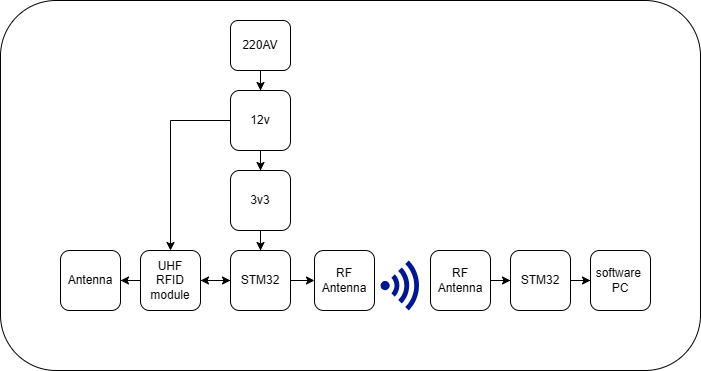

The diagram above was exported from draw.io. Its source (the exported page's mxGraphModel, read from the mxfile embedded in the PNG):
<mxGraphModel dx="886" dy="1638" grid="1" gridSize="10" guides="1" tooltips="1" connect="1" arrows="1" fold="1" page="1" pageScale="1" pageWidth="827" pageHeight="1169" math="0" shadow="0">
  <root>
    <mxCell id="0" />
    <mxCell id="1" parent="0" />
    <mxCell id="VDr2ONNzFtu19JPok-6z-24" value="" style="rounded=1;whiteSpace=wrap;html=1;" vertex="1" parent="1">
      <mxGeometry x="70" y="-120" width="700" height="370" as="geometry" />
    </mxCell>
    <mxCell id="VDr2ONNzFtu19JPok-6z-8" style="edgeStyle=orthogonalEdgeStyle;rounded=0;orthogonalLoop=1;jettySize=auto;html=1;" edge="1" parent="1" source="VDr2ONNzFtu19JPok-6z-1">
      <mxGeometry relative="1" as="geometry">
        <mxPoint x="270" y="160" as="targetPoint" />
      </mxGeometry>
    </mxCell>
    <mxCell id="VDr2ONNzFtu19JPok-6z-10" style="edgeStyle=orthogonalEdgeStyle;rounded=0;orthogonalLoop=1;jettySize=auto;html=1;entryX=0;entryY=0.5;entryDx=0;entryDy=0;" edge="1" parent="1" source="VDr2ONNzFtu19JPok-6z-1">
      <mxGeometry relative="1" as="geometry">
        <mxPoint x="384" y="160" as="targetPoint" />
      </mxGeometry>
    </mxCell>
    <mxCell id="VDr2ONNzFtu19JPok-6z-1" value="STM32" style="rounded=1;whiteSpace=wrap;html=1;" vertex="1" parent="1">
      <mxGeometry x="300" y="130" width="60" height="60" as="geometry" />
    </mxCell>
    <mxCell id="VDr2ONNzFtu19JPok-6z-6" value="" style="edgeStyle=orthogonalEdgeStyle;rounded=0;orthogonalLoop=1;jettySize=auto;html=1;" edge="1" parent="1" source="VDr2ONNzFtu19JPok-6z-2" target="VDr2ONNzFtu19JPok-6z-3">
      <mxGeometry relative="1" as="geometry" />
    </mxCell>
    <mxCell id="VDr2ONNzFtu19JPok-6z-7" value="" style="edgeStyle=orthogonalEdgeStyle;rounded=0;orthogonalLoop=1;jettySize=auto;html=1;" edge="1" parent="1" source="VDr2ONNzFtu19JPok-6z-2" target="VDr2ONNzFtu19JPok-6z-1">
      <mxGeometry relative="1" as="geometry" />
    </mxCell>
    <mxCell id="VDr2ONNzFtu19JPok-6z-2" value="UHF&lt;div&gt;RFID&lt;/div&gt;&lt;div&gt;module&lt;/div&gt;" style="rounded=1;whiteSpace=wrap;html=1;" vertex="1" parent="1">
      <mxGeometry x="210" y="130" width="60" height="60" as="geometry" />
    </mxCell>
    <mxCell id="VDr2ONNzFtu19JPok-6z-3" value="Antenna" style="rounded=1;whiteSpace=wrap;html=1;" vertex="1" parent="1">
      <mxGeometry x="130" y="130" width="60" height="60" as="geometry" />
    </mxCell>
    <mxCell id="VDr2ONNzFtu19JPok-6z-11" value="" style="edgeStyle=orthogonalEdgeStyle;rounded=0;orthogonalLoop=1;jettySize=auto;html=1;" edge="1" parent="1" source="VDr2ONNzFtu19JPok-6z-4" target="VDr2ONNzFtu19JPok-6z-5">
      <mxGeometry relative="1" as="geometry" />
    </mxCell>
    <mxCell id="VDr2ONNzFtu19JPok-6z-13" style="edgeStyle=orthogonalEdgeStyle;rounded=0;orthogonalLoop=1;jettySize=auto;html=1;entryX=0.5;entryY=0;entryDx=0;entryDy=0;" edge="1" parent="1" source="VDr2ONNzFtu19JPok-6z-4" target="VDr2ONNzFtu19JPok-6z-2">
      <mxGeometry relative="1" as="geometry" />
    </mxCell>
    <mxCell id="VDr2ONNzFtu19JPok-6z-4" value="12v" style="rounded=1;whiteSpace=wrap;html=1;" vertex="1" parent="1">
      <mxGeometry x="300" y="-30" width="60" height="60" as="geometry" />
    </mxCell>
    <mxCell id="VDr2ONNzFtu19JPok-6z-12" value="" style="edgeStyle=orthogonalEdgeStyle;rounded=0;orthogonalLoop=1;jettySize=auto;html=1;" edge="1" parent="1" source="VDr2ONNzFtu19JPok-6z-5" target="VDr2ONNzFtu19JPok-6z-1">
      <mxGeometry relative="1" as="geometry" />
    </mxCell>
    <mxCell id="VDr2ONNzFtu19JPok-6z-5" value="3v3" style="rounded=1;whiteSpace=wrap;html=1;" vertex="1" parent="1">
      <mxGeometry x="300" y="50" width="60" height="60" as="geometry" />
    </mxCell>
    <mxCell id="VDr2ONNzFtu19JPok-6z-16" style="edgeStyle=orthogonalEdgeStyle;rounded=0;orthogonalLoop=1;jettySize=auto;html=1;entryX=0.5;entryY=0;entryDx=0;entryDy=0;" edge="1" parent="1" source="VDr2ONNzFtu19JPok-6z-14" target="VDr2ONNzFtu19JPok-6z-4">
      <mxGeometry relative="1" as="geometry" />
    </mxCell>
    <mxCell id="VDr2ONNzFtu19JPok-6z-14" value="220AV" style="rounded=1;whiteSpace=wrap;html=1;" vertex="1" parent="1">
      <mxGeometry x="300" y="-100" width="60" height="50" as="geometry" />
    </mxCell>
    <mxCell id="VDr2ONNzFtu19JPok-6z-17" value="software&amp;nbsp;&lt;div&gt;PC&lt;/div&gt;" style="rounded=1;whiteSpace=wrap;html=1;" vertex="1" parent="1">
      <mxGeometry x="660" y="130" width="60" height="60" as="geometry" />
    </mxCell>
    <mxCell id="VDr2ONNzFtu19JPok-6z-18" value="RF&lt;div&gt;Antenna&lt;/div&gt;" style="rounded=1;whiteSpace=wrap;html=1;" vertex="1" parent="1">
      <mxGeometry x="384" y="130" width="60" height="60" as="geometry" />
    </mxCell>
    <mxCell id="VDr2ONNzFtu19JPok-6z-22" style="edgeStyle=orthogonalEdgeStyle;rounded=0;orthogonalLoop=1;jettySize=auto;html=1;entryX=0;entryY=0.5;entryDx=0;entryDy=0;" edge="1" parent="1" source="VDr2ONNzFtu19JPok-6z-19" target="VDr2ONNzFtu19JPok-6z-17">
      <mxGeometry relative="1" as="geometry" />
    </mxCell>
    <mxCell id="VDr2ONNzFtu19JPok-6z-19" value="STM32" style="rounded=1;whiteSpace=wrap;html=1;" vertex="1" parent="1">
      <mxGeometry x="580" y="130" width="60" height="60" as="geometry" />
    </mxCell>
    <mxCell id="VDr2ONNzFtu19JPok-6z-21" style="edgeStyle=orthogonalEdgeStyle;rounded=0;orthogonalLoop=1;jettySize=auto;html=1;entryX=0;entryY=0.5;entryDx=0;entryDy=0;" edge="1" parent="1" source="VDr2ONNzFtu19JPok-6z-20" target="VDr2ONNzFtu19JPok-6z-19">
      <mxGeometry relative="1" as="geometry" />
    </mxCell>
    <mxCell id="VDr2ONNzFtu19JPok-6z-20" value="RF&lt;div&gt;Antenna&lt;/div&gt;" style="rounded=1;whiteSpace=wrap;html=1;" vertex="1" parent="1">
      <mxGeometry x="500" y="130" width="60" height="60" as="geometry" />
    </mxCell>
    <mxCell id="VDr2ONNzFtu19JPok-6z-23" value="" style="sketch=0;aspect=fixed;pointerEvents=1;shadow=0;dashed=0;html=1;strokeColor=none;labelPosition=center;verticalLabelPosition=bottom;verticalAlign=top;align=center;fillColor=#00188D;shape=mxgraph.mscae.enterprise.wireless_connection" vertex="1" parent="1">
      <mxGeometry x="450" y="140" width="42" height="50" as="geometry" />
    </mxCell>
  </root>
</mxGraphModel>